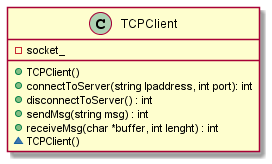

The diagram above was rendered by PlantUML. Its source (embedded in the PNG):
@startuml
class TCPClient{
    +TCPClient()
	+connectToServer(string Ipaddress, int port): int 
	+disconnectToServer() : int
	+sendMsg(string msg) : int
	+receiveMsg(char *buffer, int lenght) : int
	~TCPClient()
	-socket_
}
@enduml